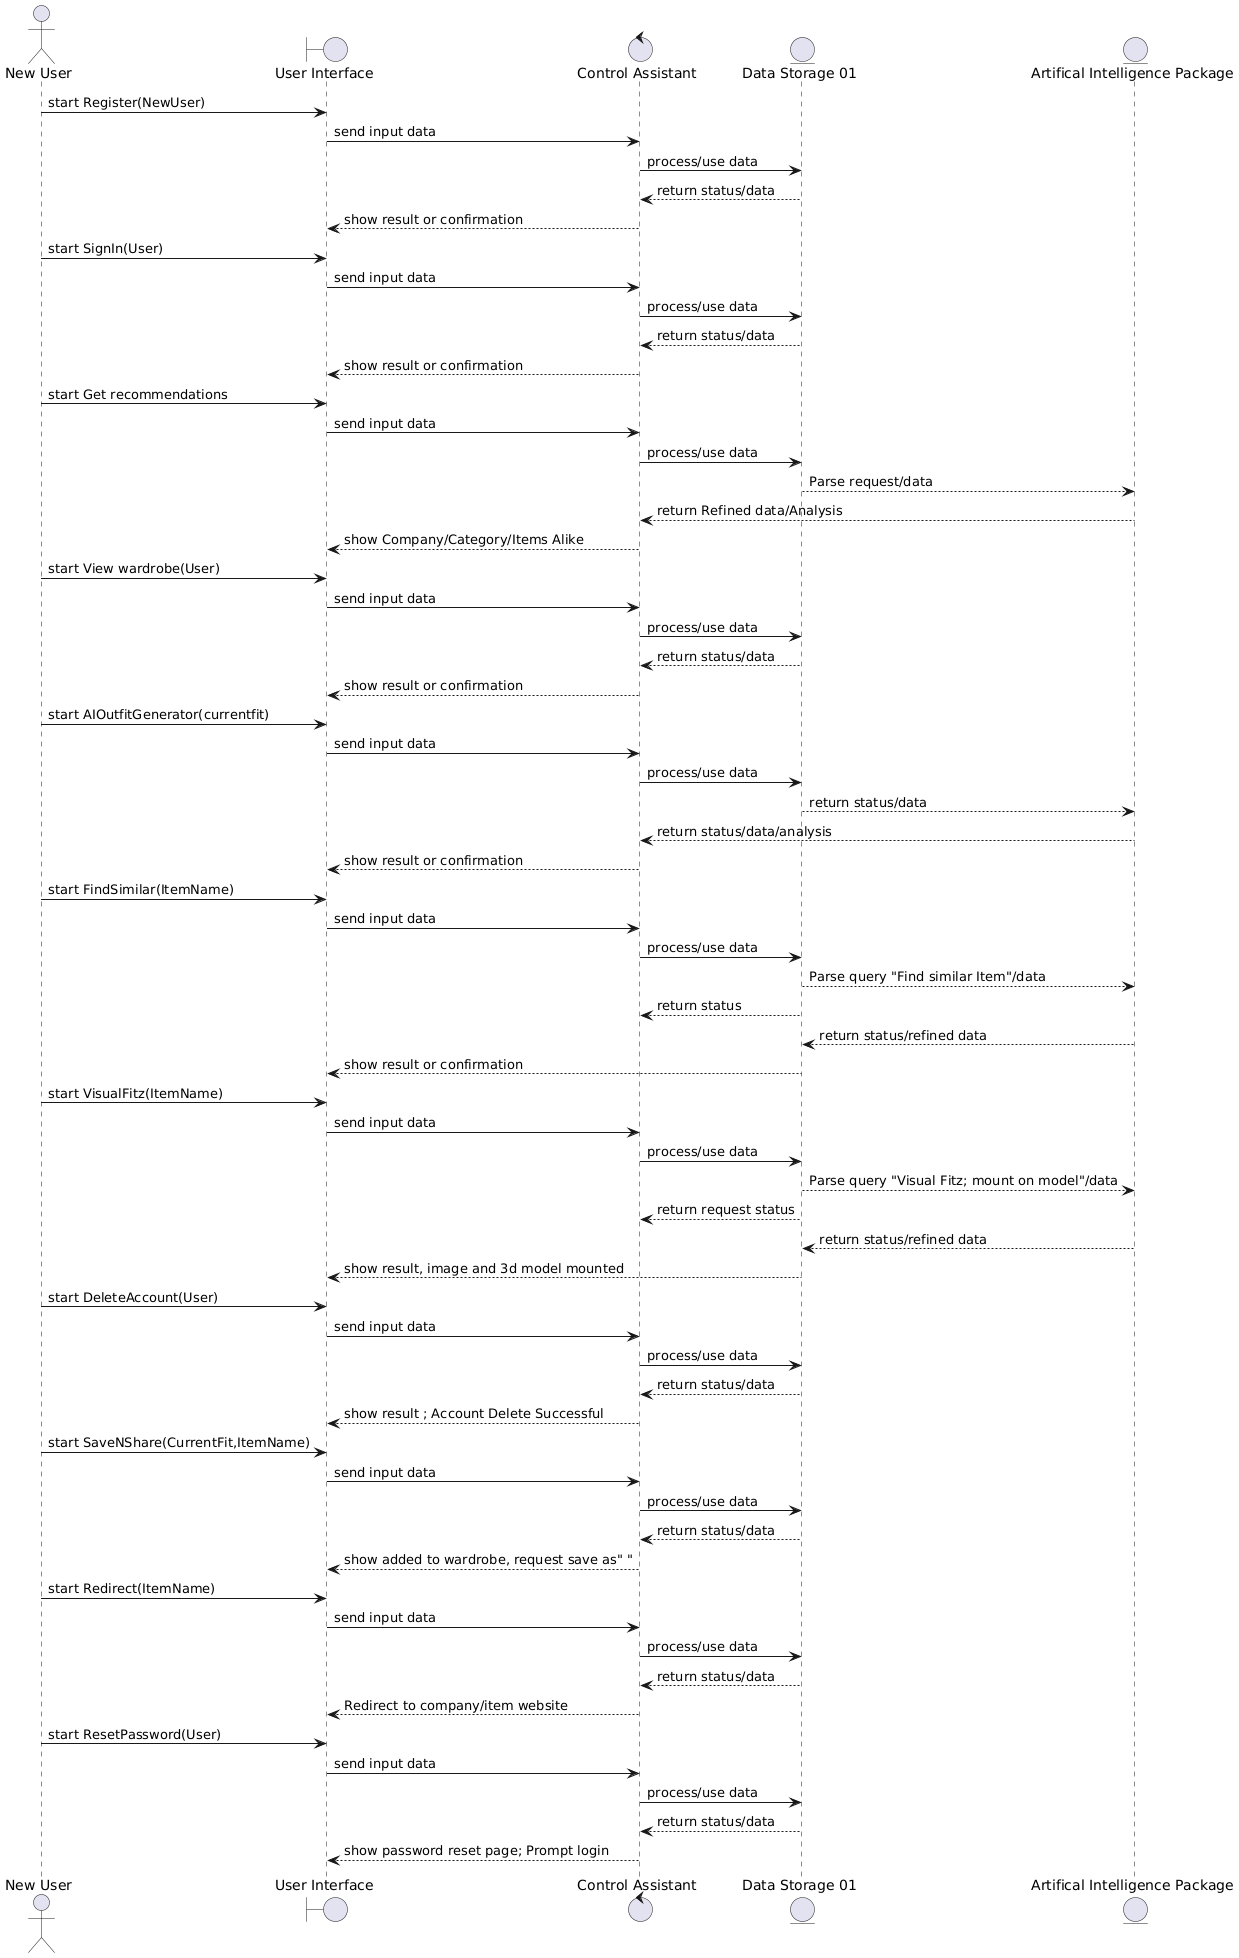

The diagram above was rendered by PlantUML. Its source (embedded in the PNG):
@startuml
actor "New User" as A
boundary "User Interface" as UI
control "Control Assistant" as C
entity "Data Storage 01" as D
entity "Artifical Intelligence Package" as E

A -> UI : start Register(NewUser)
UI -> C : send input data
C -> D : process/use data
D --> C : return status/data
C --> UI : show result or confirmation



actor "User (returning or newly registered)" as A
boundary "User Interface" as UI
control "Control Assistant" as C
entity "Data Storage 01" as D
entity "Artifical Intelligence Package" as E


A -> UI : start SignIn(User)
UI -> C : send input data
C -> D : process/use data
D --> C : return status/data
C --> UI : show result or confirmation



actor "Logged in user" as A
boundary "User Interface" as UI
control "Control Assistant" as C
entity "Data Storage 01" as D
entity "Artifical Intelligence Package" as E

A -> UI : start Get recommendations
UI -> C : send input data
C -> D : process/use data
D --> E : Parse request/data
E --> C : return Refined data/Analysis
C --> UI : show Company/Category/Items Alike



actor "Logged-In User" as A
boundary "User Interface" as UI
control "Control Assistant" as C
entity "Data Storage 01" as D
entity "Artifical Intelligence Package" as E


A -> UI : start View wardrobe(User)
UI -> C : send input data
C -> D : process/use data
D --> C : return status/data
C --> UI : show result or confirmation



actor "Logged-in user" as A
boundary "User Interface" as UI
control "Control Assistant" as C
entity "Data Storage 01" as D
entity "Artifical Intelligence Package" as E

A -> UI : start AIOutfitGenerator(currentfit)
UI -> C : send input data
C -> D : process/use data
D --> E : return status/data
E --> C : return status/data/analysis
C --> UI : show result or confirmation



actor "Logged-In User" as A
boundary "User Interface" as UI
control "Control Assistant" as C
entity "Data Storage 01" as D
entity "Artifical Intelligence Package" as E


A -> UI : start FindSimilar(ItemName)
UI -> C : send input data
C -> D : process/use data
D --> E : Parse query "Find similar Item"/data
D --> C : return status
E --> D : return status/refined data
D --> UI : show result or confirmation





actor "Logged in user" as A
boundary "User Interface" as UI
control "Control Assistant" as C
entity "Data Storage 01" as D
entity "Artifical Intelligence Package" as E


A -> UI : start VisualFitz(ItemName)
UI -> C : send input data
C -> D : process/use data
D --> E : Parse query "Visual Fitz; mount on model"/data
D --> C : return request status
E --> D : return status/refined data
D --> UI : show result, image and 3d model mounted



actor "Logged-In User" as A
boundary "User Interface" as UI
control "Control Assistant" as C
entity "Data Storage 01" as D
entity "Artifical Intelligence Package" as E


A -> UI : start DeleteAccount(User)
UI -> C : send input data
C -> D : process/use data
D --> C : return status/data
C --> UI : show result ; Account Delete Successful



actor "Logged in user" as A
boundary "User Interface" as UI
control "Control Assistant" as C
entity "Data Storage 01" as D
entity "Artifical Intelligence Package" as E


A -> UI : start SaveNShare(CurrentFit,ItemName)
UI -> C : send input data
C -> D : process/use data
D --> C : return status/data
C --> UI : show added to wardrobe, request save as" "



actor "Logged in user" as A
boundary "User Interface" as UI
control "Control Assistant" as C
entity "Data Storage 01" as D
entity "Artifical Intelligence Package" as E


A -> UI : start Redirect(ItemName)
UI -> C : send input data
C -> D : process/use data
D --> C : return status/data
C --> UI : Redirect to company/item website



actor "Returning User" as A
boundary "User Interface" as UI
control "Control Assistant" as C
entity "Data Storage 01" as D
entity "Artifical Intelligence Package" as E


A -> UI : start ResetPassword(User)
UI -> C : send input data
C -> D : process/use data
D --> C : return status/data
C --> UI : show password reset page; Prompt login
@enduml